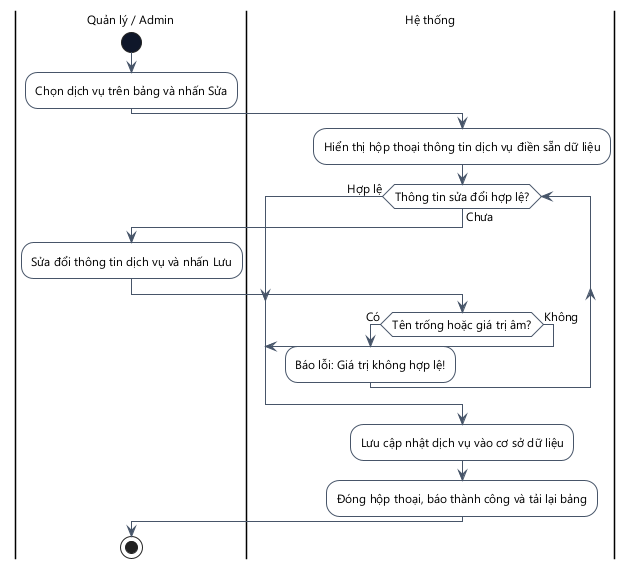

The diagram above was rendered by PlantUML. Its source (embedded in the PNG):
@startuml
skinparam DefaultFontName "Segoe UI"
skinparam DefaultFontSize 12
skinparam ActivityMinimalWidth 180
skinparam ActivityPadding 8
skinparam ActivityMargin 8
skinparam backgroundcolor white
skinparam ActivityBackgroundColor white
skinparam ActivityBorderColor #475569
skinparam ActivityStartColor #0F172A
skinparam ActivityEndColor #0F172A
skinparam ActivityDiamondBackgroundColor white
skinparam ActivityDiamondBorderColor #475569
skinparam ArrowColor #475569
skinparam ActivityBorderThickness 1
skinparam ArrowThickness 1
skinparam linetype ortho

|Quản lý / Admin|
start
:Chọn dịch vụ trên bảng và nhấn Sửa;
|Hệ thống|
:Hiển thị hộp thoại thông tin dịch vụ điền sẵn dữ liệu;
while (Thông tin sửa đổi hợp lệ?) is (Chưa)
  |Quản lý / Admin|
  :Sửa đổi thông tin dịch vụ và nhấn Lưu;
  |Hệ thống|
  if (Tên trống hoặc giá trị âm?) then (Có)
    :Báo lỗi: Giá trị không hợp lệ!;
  else (Không)
    break
  endif
endwhile (Hợp lệ)
:Lưu cập nhật dịch vụ vào cơ sở dữ liệu;
:Đóng hộp thoại, báo thành công và tải lại bảng;
|Quản lý / Admin|
stop
@enduml